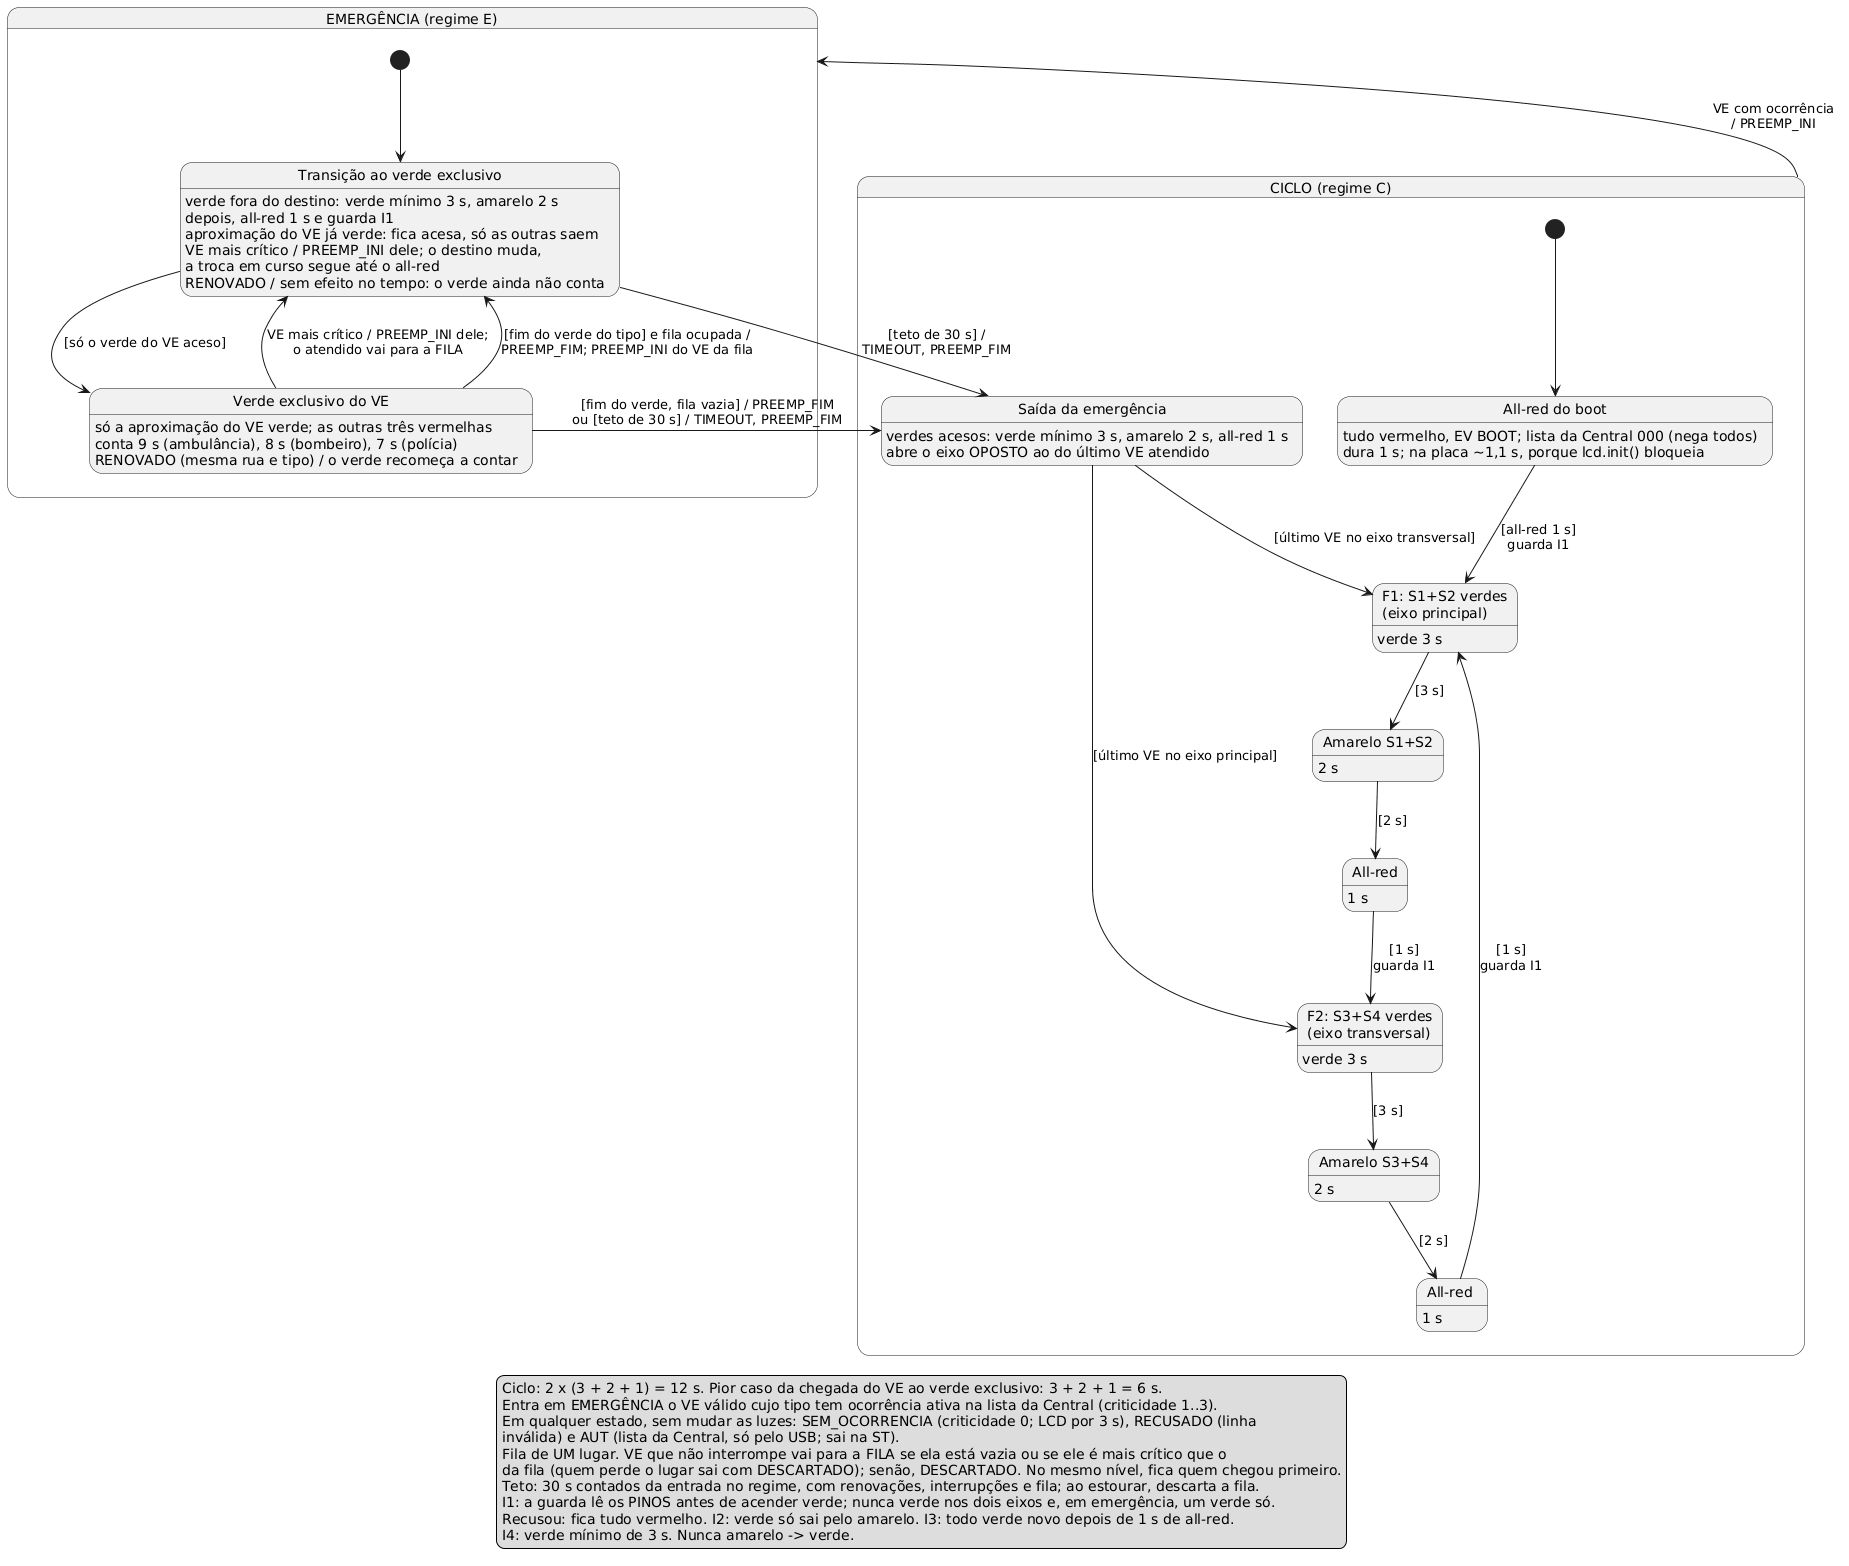

The diagram above was rendered by PlantUML. Its source (embedded in the PNG):
@startuml maquina_estados_firmware
' Máquina de estados do firmware do Arduino UNO, na bancada — context/08 §5.
' Fonte (a verdade é o código): firmware/uno/semaforo/controlador.cpp e .h
' (iniciar, decidir, atender, enfileirar, encerrarAtendimento, estourarTeto,
' voltarAoCiclo, mirar, umPasso, guardaI1), e context/05 §3.1, §3.3 e §3.4.
' O código não enumera estados: persegue um destino com quatro regras (05 §8).
' Os estados abaixo são o que essas regras produzem, e não variáveis do código.
' Não é a máquina do motor e da simulação, que está em maquina_estados.puml.
skinparam monochrome true
hide empty description

state "CICLO (regime C)" as CICLO {
  state "All-red do boot" as Boot
  Boot : tudo vermelho, EV BOOT; lista da Central 000 (nega todos)
  Boot : dura 1 s; na placa ~1,1 s, porque lcd.init() bloqueia
  state "F1: S1+S2 verdes\n(eixo principal)" as F1
  F1 : verde 3 s
  state "Amarelo S1+S2" as Y1
  Y1 : 2 s
  state "All-red" as R12
  R12 : 1 s
  state "F2: S3+S4 verdes\n(eixo transversal)" as F2
  F2 : verde 3 s
  state "Amarelo S3+S4" as Y2
  Y2 : 2 s
  state "All-red " as R21
  R21 : 1 s
  state "Saída da emergência" as Saida
  Saida : verdes acesos: verde mínimo 3 s, amarelo 2 s, all-red 1 s
  Saida : abre o eixo OPOSTO ao do último VE atendido

  [*] --> Boot
  Boot --> F1 : [all-red 1 s]\nguarda I1
  F1 --> Y1 : [3 s]
  Y1 --> R12 : [2 s]
  R12 --> F2 : [1 s]\nguarda I1
  F2 --> Y2 : [3 s]
  Y2 --> R21 : [2 s]
  R21 --> F1 : [1 s]\nguarda I1
  Saida --> F1 : [último VE no eixo transversal]
  Saida --> F2 : [último VE no eixo principal]
}

state "EMERGÊNCIA (regime E)" as EMERG {
  state "Transição ao verde exclusivo" as Trans
  Trans : verde fora do destino: verde mínimo 3 s, amarelo 2 s
  Trans : depois, all-red 1 s e guarda I1
  Trans : aproximação do VE já verde: fica acesa, só as outras saem
  Trans : VE mais crítico / PREEMP_INI dele; o destino muda,\na troca em curso segue até o all-red
  Trans : RENOVADO / sem efeito no tempo: o verde ainda não conta
  state "Verde exclusivo do VE" as Excl
  Excl : só a aproximação do VE verde; as outras três vermelhas
  Excl : conta 9 s (ambulância), 8 s (bombeiro), 7 s (polícia)
  Excl : RENOVADO (mesma rua e tipo) / o verde recomeça a contar

  [*] --> Trans
  Trans --> Excl : [só o verde do VE aceso]
  Excl --> Trans : VE mais crítico / PREEMP_INI dele;\no atendido vai para a FILA
  Excl --> Trans : [fim do verde do tipo] e fila ocupada /\nPREEMP_FIM; PREEMP_INI do VE da fila
}

CICLO --> EMERG : VE com ocorrência\n/ PREEMP_INI
' O teto sai dos dois estados, e não do regime: rótulo de seta presa a um
' estado composto fica solto no render, longe da seta.
Excl --> Saida : [fim do verde, fila vazia] / PREEMP_FIM\nou [teto de 30 s] / TIMEOUT, PREEMP_FIM
Trans --> Saida : [teto de 30 s] /\nTIMEOUT, PREEMP_FIM

' Legenda, e não notas: nota presa a estado composto sai de dentro dele, com
' uma linha tracejada que atravessa o diagrama (revisão de 2026-10-10).
legend bottom
  Ciclo: 2 x (3 + 2 + 1) = 12 s. Pior caso da chegada do VE ao verde exclusivo: 3 + 2 + 1 = 6 s.
  Entra em EMERGÊNCIA o VE válido cujo tipo tem ocorrência ativa na lista da Central (criticidade 1..3).
  Em qualquer estado, sem mudar as luzes: SEM_OCORRENCIA (criticidade 0; LCD por 3 s), RECUSADO (linha
  inválida) e AUT (lista da Central, só pelo USB; sai na ST).
  Fila de UM lugar. VE que não interrompe vai para a FILA se ela está vazia ou se ele é mais crítico que o
  da fila (quem perde o lugar sai com DESCARTADO); senão, DESCARTADO. No mesmo nível, fica quem chegou primeiro.
  Teto: 30 s contados da entrada no regime, com renovações, interrupções e fila; ao estourar, descarta a fila.
  I1: a guarda lê os PINOS antes de acender verde; nunca verde nos dois eixos e, em emergência, um verde só.
  Recusou: fica tudo vermelho. I2: verde só sai pelo amarelo. I3: todo verde novo depois de 1 s de all-red.
  I4: verde mínimo de 3 s. Nunca amarelo -> verde.
endlegend

@enduml